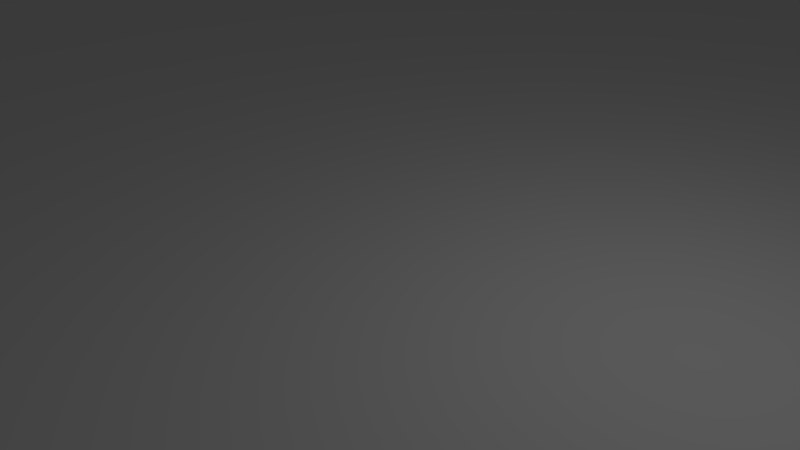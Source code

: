# Source: water_plane_large_still.blend  (saved by Blender 2.79.0; exported with 4.5.12 LTS)
import bpy
from mathutils import Matrix  # noqa: F401  (used for matrix-valued properties, if any)

bpy.ops.wm.read_factory_settings(use_empty=True)
scene = bpy.context.scene
scene.name = 'Scene'

# ---- collections
col_collection_1 = bpy.data.collections.new('Collection 1'); scene.collection.children.link(col_collection_1)

# ---- world
world_world = bpy.data.worlds.new('World'); scene.world = world_world
world_world.color = (0.05088, 0.05088, 0.05088)
world_world.use_sun_shadow = False
world_world.sun_shadow_jitter_overblur = 0.0
world_world.cycles.sampling_method = 'MANUAL'

# ---- cameras
cam_camera = bpy.data.cameras.new('Camera')
cam_camera.clip_end = 100.0
cam_camera.lens = 35.0
cam_camera.sensor_width = 32.0
cam_camera.sensor_height = 18.0
cam_camera.ortho_scale = 7.314
cam_camera.dof.focus_distance = 0.0
cam_camera.dof.aperture_fstop = 128.0

# ---- lights
light_lamp = bpy.data.lights.new('Lamp', 'POINT')
light_lamp.transmission_factor = 0.0
light_lamp.cutoff_distance = 30.0
light_lamp.energy = 100.0
light_lamp.shadow_buffer_clip_start = 1.001
light_lamp.shadow_soft_size = 0.1
light_lamp.shadow_maximum_resolution = 0.006
light_lamp.use_absolute_resolution = True

# ---- meshes
me_plane = bpy.data.meshes.new('Plane')
me_plane.from_pydata([(-100.0, -100.0, 0.0), (100.0, -100.0, 0.0), (-100.0, 100.0, 0.0), (100.0, 100.0, 0.0)], [], [(1, 2, 0), (1, 3, 2)])
_uv = me_plane.uv_layers.new(name='UVMap')
_uv.uv.foreach_set('vector', [0.999, 0.002002, 0.002002, 0.999, 0.999, 0.999, 0.998, 0.001001, 0.001001, 0.001001, 0.001001, 0.998])
me_plane.use_remesh_preserve_volume = False
me_plane.use_remesh_preserve_attributes = False
me_plane.use_mirror_vertex_groups = False
me_plane.update()

# ---- objects
ob_plane = bpy.data.objects.new('Plane', me_plane)
ob_lamp = bpy.data.objects.new('Lamp', light_lamp)
ob_camera = bpy.data.objects.new('Camera', cam_camera)

# ---- transforms, parenting, visibility, modifiers, constraints
ob_plane.location = (0.0, 0.0, 0.0)
ob_plane.scale = (2.0, 2.0, 1.0)
ob_plane.lineart.crease_threshold = 0.0
ob_lamp.location = (4.076, 1.005, 5.904)
ob_lamp.rotation_euler = (0.6503, 0.05522, 1.866)
ob_lamp.lock_rotations_4d = False
ob_lamp.empty_display_type = 'ARROWS'
ob_lamp.color = (0.0, 0.0, 0.0, 0.0)
ob_lamp.lineart.crease_threshold = 0.0
ob_camera.location = (7.481, -6.508, 5.344)
ob_camera.rotation_euler = (1.109, 0.0, 0.8149)
ob_camera.lock_rotations_4d = False
ob_camera.empty_display_type = 'ARROWS'
ob_camera.color = (0.0, 0.0, 0.0, 0.0)
ob_camera.display_type = 'WIRE'
ob_camera.lineart.crease_threshold = 0.0

# ---- collection membership
col_collection_1.objects.link(ob_plane)
col_collection_1.objects.link(ob_lamp)
col_collection_1.objects.link(ob_camera)

# ---- scene / render settings (as saved in the file)
scene.camera = ob_camera
scene.frame_start = 1; scene.frame_end = 250; scene.frame_set(1)
scene.render.engine = 'BLENDER_EEVEE_NEXT'
scene.render.resolution_percentage = 50
scene.render.dither_intensity = 0.0
scene.cycles.use_denoising = False
scene.cycles.samples = 128
scene.cycles.sampling_pattern = 'TABULATED_SOBOL'
scene.cycles.use_adaptive_sampling = False
scene.cycles.use_light_tree = False
scene.cycles.blur_glossy = 0.0
scene.cycles.sample_clamp_indirect = 0.0
scene.view_settings.view_transform = 'Standard'
scene.unit_settings.scale_length = 0.01
bpy.context.view_layer.update()
